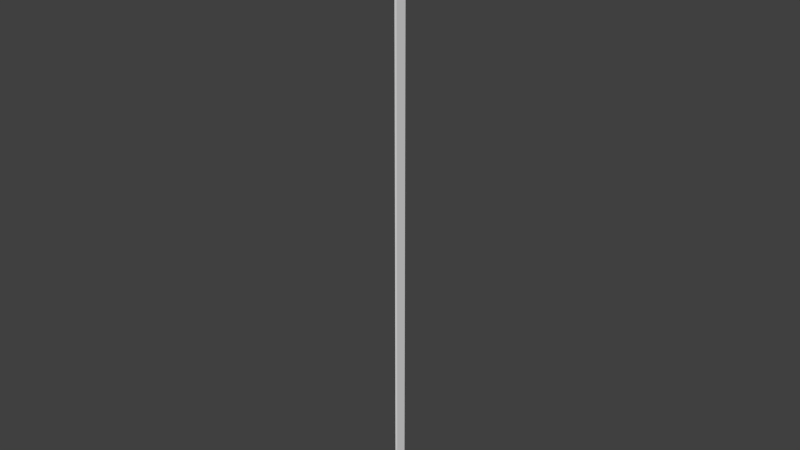 # Source: 9.blend  (saved by Blender 2.76.0; exported with 4.5.12 LTS)
import bpy
from mathutils import Matrix  # noqa: F401  (used for matrix-valued properties, if any)

bpy.ops.wm.read_factory_settings(use_empty=True)
scene = bpy.context.scene
scene.name = 'Scene'

# ---- collections
col_collection_1 = bpy.data.collections.new('Collection 1'); scene.collection.children.link(col_collection_1)

# ---- world
world_world = bpy.data.worlds.new('World'); scene.world = world_world
world_world.color = (0.05088, 0.05088, 0.05088)
world_world.use_sun_shadow = False
world_world.sun_shadow_jitter_overblur = 0.0
world_world.cycles.sampling_method = 'MANUAL'
world_world.cycles.sample_map_resolution = 256

# ---- meshes
me_cube = bpy.data.meshes.new('Cube')
me_cube.from_pydata([(-100.0, -100.0, -100.0), (-100.0, -100.0, 100.0), (-100.0, 100.0, -100.0), (-100.0, 100.0, 100.0), (100.0, -100.0, -100.0), (100.0, -100.0, 100.0), (100.0, 100.0, -100.0), (100.0, 100.0, 100.0)], [], [(1, 3, 2, 0), (3, 7, 6, 2), (7, 5, 4, 6), (5, 1, 0, 4), (0, 2, 6, 4), (5, 7, 3, 1)])
_uv = me_cube.uv_layers.new(name='UVMap')
_uv.uv.foreach_set('vector', [-0.6813, 13.79, -0.1889, 13.79, -0.1889, -12.79, -0.6813, -12.79, -0.1889, 13.79, -0.1862, 13.94, -0.1862, -12.94, -0.1889, -12.79, 0.7489, 13.94, 0.2511, 13.94, 0.2511, -12.94, 0.7489, -12.94, -0.684, 13.94, -0.6813, 13.79, -0.6813, -12.79, -0.684, -12.94, -0.6813, -12.79, -0.1889, -12.79, -0.1862, -12.94, -0.684, -12.94, -0.684, 13.94, -0.1862, 13.94, -0.1889, 13.79, -0.6813, 13.79])
me_cube.use_remesh_preserve_volume = False
me_cube.use_remesh_preserve_attributes = False
me_cube.use_mirror_vertex_groups = False
me_cube.update()

# ---- objects
ob_cube = bpy.data.objects.new('Cube', me_cube)

# ---- transforms, parenting, visibility, modifiers, constraints
ob_cube.location = (0.0, 0.0, 1350.0)
ob_cube.scale = (0.05, 0.25, 13.5)
ob_cube.lineart.crease_threshold = 0.0

# ---- collection membership
col_collection_1.objects.link(ob_cube)

# ---- scene / render settings (as saved in the file)
scene.frame_start = 1; scene.frame_end = 250; scene.frame_set(1)
scene.render.engine = 'CYCLES'
scene.render.resolution_percentage = 50
scene.render.dither_intensity = 0.0
scene.cycles.use_denoising = False
scene.cycles.samples = 10
scene.cycles.sampling_pattern = 'TABULATED_SOBOL'
scene.cycles.light_sampling_threshold = 0.0
scene.cycles.use_adaptive_sampling = False
scene.cycles.use_light_tree = False
scene.cycles.blur_glossy = 0.0
scene.cycles.pixel_filter_type = 'GAUSSIAN'
scene.cycles.sample_clamp_indirect = 0.0
scene.view_settings.view_transform = 'Standard'
scene.unit_settings.scale_length = 0.01
bpy.context.view_layer.update()

# ---- added for rendering (the .blend has no active camera and no usable light): camera, sun
cam_auto = bpy.data.cameras.new('AutoCamera')
cam_auto.lens = 50.0
cam_auto.sensor_width = 36.0
cam_auto.clip_end = 43849.4
ob_auto_camera = bpy.data.objects.new('AutoCamera', cam_auto)
scene.collection.objects.link(ob_auto_camera)
ob_auto_camera.location = (2498.55, -2998.26, 3348.84)
ob_auto_camera.rotation_euler = (1.09748, -7.21219e-08, 0.694738)
scene.camera = ob_auto_camera
light_auto_sun = bpy.data.lights.new('AutoSun', 'SUN')
light_auto_sun.energy = 3.0
light_auto_sun.angle = 0.0523599
ob_auto_sun = bpy.data.objects.new('AutoSun', light_auto_sun)
scene.collection.objects.link(ob_auto_sun)
ob_auto_sun.rotation_euler = (0.872665, 0.174533, 0.523599)
bpy.context.view_layer.update()
